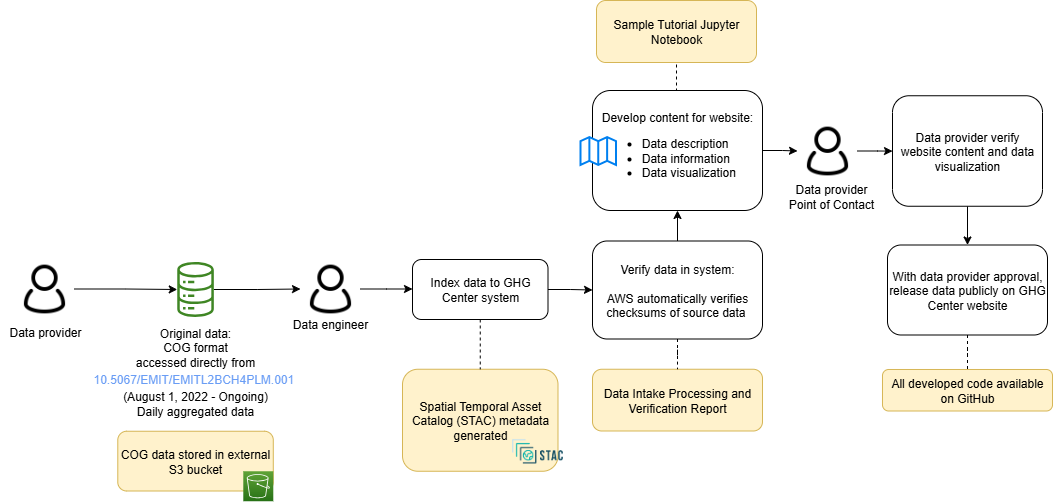

The diagram above was exported from draw.io. Its source (the exported page's mxGraphModel, read from the mxfile embedded in the PNG):
<mxGraphModel dx="2020" dy="773" grid="1" gridSize="10" guides="1" tooltips="1" connect="1" arrows="1" fold="1" page="1" pageScale="1" pageWidth="850" pageHeight="1100" math="0" shadow="0">
  <root>
    <mxCell id="0" />
    <mxCell id="1" parent="0" />
    <mxCell id="2" value="COG data stored in external S3 bucket" style="rounded=1;whiteSpace=wrap;html=1;fillColor=#fff2cc;strokeColor=#d6b656;" parent="1" vertex="1">
      <mxGeometry x="5.290000000000006" y="1490.75" width="155.5" height="59.75" as="geometry" />
    </mxCell>
    <mxCell id="4" value="Spatial Temporal Asset Catalog (STAC) metadata generated" style="rounded=1;whiteSpace=wrap;html=1;fillColor=#fff2cc;strokeColor=#d6b656;" parent="1" vertex="1">
      <mxGeometry x="290" y="1428.75" width="155.5" height="102" as="geometry" />
    </mxCell>
    <mxCell id="5" style="edgeStyle=orthogonalEdgeStyle;rounded=0;orthogonalLoop=1;jettySize=auto;html=1;entryX=0;entryY=0.5;entryDx=0;entryDy=0;" parent="1" source="6" target="23" edge="1">
      <mxGeometry relative="1" as="geometry" />
    </mxCell>
    <mxCell id="6" value="" style="sketch=0;outlineConnect=0;fontColor=#232F3E;gradientColor=none;fillColor=#3F8624;strokeColor=none;dashed=0;verticalLabelPosition=bottom;verticalAlign=top;align=center;html=1;fontSize=12;fontStyle=0;aspect=fixed;pointerEvents=1;shape=mxgraph.aws4.iot_analytics_data_store;" parent="1" vertex="1">
      <mxGeometry x="64" y="1321.5" width="38.08" height="55" as="geometry" />
    </mxCell>
    <mxCell id="7" value="" style="shape=image;verticalLabelPosition=bottom;labelBackgroundColor=default;verticalAlign=top;aspect=fixed;imageAspect=0;image=https://d33wubrfki0l68.cloudfront.net/22691a3c3002324451ed99f4009de8aab761e1b7/d24da/public/images-original/stac-01.png;" parent="1" vertex="1">
      <mxGeometry x="397" y="1490.75" width="56.01" height="40" as="geometry" />
    </mxCell>
    <mxCell id="8" value="Data Intake Processing and Verification Report" style="rounded=1;whiteSpace=wrap;html=1;fillColor=#fff2cc;strokeColor=#d6b656;" parent="1" vertex="1">
      <mxGeometry x="480" y="1428.75" width="170" height="61.75" as="geometry" />
    </mxCell>
    <mxCell id="9" value="" style="edgeStyle=orthogonalEdgeStyle;rounded=0;orthogonalLoop=1;jettySize=auto;html=1;" parent="1" source="11" target="35" edge="1">
      <mxGeometry relative="1" as="geometry" />
    </mxCell>
    <mxCell id="10" style="edgeStyle=orthogonalEdgeStyle;rounded=0;orthogonalLoop=1;jettySize=auto;html=1;exitX=0.5;exitY=0;exitDx=0;exitDy=0;entryX=0.5;entryY=1;entryDx=0;entryDy=0;endArrow=none;endFill=0;dashed=1;" parent="1" source="11" target="40" edge="1">
      <mxGeometry relative="1" as="geometry" />
    </mxCell>
    <mxCell id="11" value="Develop content for website:&lt;br&gt;&lt;ul&gt;&lt;li style=&quot;text-align: left;&quot;&gt;Data description&lt;/li&gt;&lt;li style=&quot;text-align: left;&quot;&gt;Data information&lt;/li&gt;&lt;li style=&quot;text-align: left;&quot;&gt;Data visualization&lt;/li&gt;&lt;/ul&gt;" style="rounded=1;whiteSpace=wrap;html=1;" parent="1" vertex="1">
      <mxGeometry x="480" y="1150" width="170" height="120" as="geometry" />
    </mxCell>
    <mxCell id="12" value="" style="html=1;verticalLabelPosition=bottom;align=center;labelBackgroundColor=#ffffff;verticalAlign=top;strokeWidth=2;strokeColor=#0080F0;shadow=0;dashed=0;shape=mxgraph.ios7.icons.map;" parent="1" vertex="1">
      <mxGeometry x="468" y="1196.5" width="35.5" height="28" as="geometry" />
    </mxCell>
    <mxCell id="13" style="edgeStyle=orthogonalEdgeStyle;rounded=0;orthogonalLoop=1;jettySize=auto;html=1;exitX=0.5;exitY=1;exitDx=0;exitDy=0;entryX=0.5;entryY=0;entryDx=0;entryDy=0;" parent="1" source="14" target="16" edge="1">
      <mxGeometry relative="1" as="geometry" />
    </mxCell>
    <mxCell id="14" value="Data provider verify website content and data visualization" style="rounded=1;whiteSpace=wrap;html=1;" parent="1" vertex="1">
      <mxGeometry x="780" y="1155.25" width="150" height="110.5" as="geometry" />
    </mxCell>
    <mxCell id="15" value="" style="edgeStyle=orthogonalEdgeStyle;rounded=0;orthogonalLoop=1;jettySize=auto;html=1;endArrow=none;endFill=0;dashed=1;" parent="1" source="16" target="37" edge="1">
      <mxGeometry relative="1" as="geometry" />
    </mxCell>
    <mxCell id="16" value="With data provider approval, release data publicly on GHG Center website" style="rounded=1;whiteSpace=wrap;html=1;" parent="1" vertex="1">
      <mxGeometry x="775" y="1304.5" width="160" height="90" as="geometry" />
    </mxCell>
    <mxCell id="17" value="&lt;font style=&quot;font-size: 12px;&quot;&gt;Data engineer&lt;/font&gt;" style="rounded=0;whiteSpace=wrap;html=1;strokeColor=none;fillColor=none;fontSize=12;" parent="1" vertex="1">
      <mxGeometry x="173" y="1368.5" width="90" height="30" as="geometry" />
    </mxCell>
    <mxCell id="18" style="edgeStyle=orthogonalEdgeStyle;rounded=0;orthogonalLoop=1;jettySize=auto;html=1;" parent="1" source="19" target="6" edge="1">
      <mxGeometry relative="1" as="geometry" />
    </mxCell>
    <mxCell id="19" value="" style="shape=image;html=1;verticalAlign=top;verticalLabelPosition=bottom;labelBackgroundColor=#ffffff;imageAspect=0;aspect=fixed;image=https://cdn0.iconfinder.com/data/icons/eon-social-media-contact-info-2/32/user_people_person_users_man-128.png" parent="1" vertex="1">
      <mxGeometry x="-98" y="1318.5" width="60" height="60" as="geometry" />
    </mxCell>
    <mxCell id="20" value="" style="sketch=0;points=[[0,0,0],[0.25,0,0],[0.5,0,0],[0.75,0,0],[1,0,0],[0,1,0],[0.25,1,0],[0.5,1,0],[0.75,1,0],[1,1,0],[0,0.25,0],[0,0.5,0],[0,0.75,0],[1,0.25,0],[1,0.5,0],[1,0.75,0]];outlineConnect=0;fontColor=#232F3E;gradientColor=#60A337;gradientDirection=north;fillColor=#277116;strokeColor=#ffffff;dashed=0;verticalLabelPosition=bottom;verticalAlign=top;align=center;html=1;fontSize=12;fontStyle=0;aspect=fixed;shape=mxgraph.aws4.resourceIcon;resIcon=mxgraph.aws4.s3;" parent="1" vertex="1">
      <mxGeometry x="130.79000000000002" y="1530.75" width="30" height="30" as="geometry" />
    </mxCell>
    <mxCell id="21" value="Original data:&lt;br&gt;COG format &lt;br&gt;acce&lt;font face=&quot;Helvetica&quot; style=&quot;font-size: 12px;&quot;&gt;ssed directly from&lt;br&gt;&lt;a style=&quot;box-sizing: border-box; line-height: calc(1em + 0.5rem); break-inside: avoid; cursor: pointer; color: rgb(21, 101, 239); text-decoration-line: none; transition: opacity 0.24s ease 0s; opacity: 0.64; transform: translate(0px, 1px); text-align: start; background-color: rgb(255, 255, 255);&quot; href=&quot;https://doi.org/10.5067/EMIT/EMITL2BCH4PLM.001&quot;&gt;&lt;font style=&quot;font-size: 12px;&quot;&gt;10.5067/EMIT/EMITL2BCH4PLM.001&lt;/font&gt;&lt;/a&gt;&lt;/font&gt;&amp;nbsp;&lt;br&gt;&lt;span style=&quot;color: rgb(0, 0, 0); font-family: Helvetica; font-size: 12px; font-style: normal; font-variant-ligatures: normal; font-variant-caps: normal; font-weight: 400; letter-spacing: normal; orphans: 2; text-indent: 0px; text-transform: none; widows: 2; word-spacing: 0px; -webkit-text-stroke-width: 0px; background-color: rgb(251, 251, 251); text-decoration-thickness: initial; text-decoration-style: initial; text-decoration-color: initial; float: none; display: inline !important;&quot;&gt;&lt;div style=&quot;&quot;&gt;(August 1, 2022 - Ongoing)&lt;/div&gt;&lt;/span&gt;&lt;span style=&quot;color: rgb(0, 0, 0); font-family: Helvetica; font-size: 12px; font-style: normal; font-variant-ligatures: normal; font-variant-caps: normal; font-weight: 400; letter-spacing: normal; orphans: 2; text-indent: 0px; text-transform: none; widows: 2; word-spacing: 0px; -webkit-text-stroke-width: 0px; background-color: rgb(251, 251, 251); text-decoration-thickness: initial; text-decoration-style: initial; text-decoration-color: initial; float: none; display: inline !important;&quot;&gt;&lt;div style=&quot;&quot;&gt;Daily aggregated data&lt;/div&gt;&lt;/span&gt;" style="text;whiteSpace=wrap;html=1;align=center;" parent="1" vertex="1">
      <mxGeometry x="23.04" y="1378.5" width="120" height="111.5" as="geometry" />
    </mxCell>
    <mxCell id="22" value="" style="edgeStyle=orthogonalEdgeStyle;rounded=0;orthogonalLoop=1;jettySize=auto;html=1;" parent="1" source="23" edge="1">
      <mxGeometry relative="1" as="geometry">
        <mxPoint x="300" y="1348.5" as="targetPoint" />
      </mxGeometry>
    </mxCell>
    <mxCell id="23" value="" style="shape=image;html=1;verticalAlign=top;verticalLabelPosition=bottom;labelBackgroundColor=#ffffff;imageAspect=0;aspect=fixed;image=https://cdn0.iconfinder.com/data/icons/eon-social-media-contact-info-2/32/user_people_person_users_man-128.png" parent="1" vertex="1">
      <mxGeometry x="188" y="1318.5" width="60" height="60" as="geometry" />
    </mxCell>
    <mxCell id="24" value="&lt;font style=&quot;font-size: 12px;&quot;&gt;Data provider&lt;br&gt;Point of Contact&lt;br&gt;&lt;/font&gt;" style="rounded=0;whiteSpace=wrap;html=1;strokeColor=none;fillColor=none;" parent="1" vertex="1">
      <mxGeometry x="674" y="1240.5" width="90" height="30" as="geometry" />
    </mxCell>
    <mxCell id="28" style="edgeStyle=orthogonalEdgeStyle;rounded=0;orthogonalLoop=1;jettySize=auto;html=1;exitX=0.5;exitY=1;exitDx=0;exitDy=0;entryX=0.5;entryY=0;entryDx=0;entryDy=0;dashed=1;endArrow=none;endFill=0;" parent="1" source="30" target="4" edge="1">
      <mxGeometry relative="1" as="geometry" />
    </mxCell>
    <mxCell id="29" value="" style="edgeStyle=orthogonalEdgeStyle;rounded=0;orthogonalLoop=1;jettySize=auto;html=1;" parent="1" source="30" target="33" edge="1">
      <mxGeometry relative="1" as="geometry" />
    </mxCell>
    <mxCell id="30" value="Index data to GHG Center system" style="rounded=1;whiteSpace=wrap;html=1;" parent="1" vertex="1">
      <mxGeometry x="300" y="1319" width="135.5" height="60" as="geometry" />
    </mxCell>
    <mxCell id="31" value="" style="edgeStyle=orthogonalEdgeStyle;rounded=0;orthogonalLoop=1;jettySize=auto;html=1;endArrow=none;endFill=0;dashed=1;" parent="1" source="33" target="8" edge="1">
      <mxGeometry relative="1" as="geometry" />
    </mxCell>
    <mxCell id="32" value="" style="edgeStyle=orthogonalEdgeStyle;rounded=0;orthogonalLoop=1;jettySize=auto;html=1;" parent="1" source="33" target="11" edge="1">
      <mxGeometry relative="1" as="geometry" />
    </mxCell>
    <mxCell id="33" value="Verify data in system:&lt;br&gt;&lt;br&gt;AWS automatically verifies checksums of source data&amp;nbsp;" style="rounded=1;whiteSpace=wrap;html=1;strokeWidth=1;" parent="1" vertex="1">
      <mxGeometry x="480" y="1300.5" width="170" height="98" as="geometry" />
    </mxCell>
    <mxCell id="34" value="" style="edgeStyle=orthogonalEdgeStyle;rounded=0;orthogonalLoop=1;jettySize=auto;html=1;" parent="1" source="35" target="14" edge="1">
      <mxGeometry relative="1" as="geometry" />
    </mxCell>
    <mxCell id="35" value="" style="shape=image;html=1;verticalAlign=top;verticalLabelPosition=bottom;labelBackgroundColor=#ffffff;imageAspect=0;aspect=fixed;image=https://cdn0.iconfinder.com/data/icons/eon-social-media-contact-info-2/32/user_people_person_users_man-128.png" parent="1" vertex="1">
      <mxGeometry x="685" y="1180.5" width="60" height="60" as="geometry" />
    </mxCell>
    <mxCell id="37" value="All developed code available on GitHub" style="rounded=1;whiteSpace=wrap;html=1;fillColor=#fff2cc;strokeColor=#d6b656;" parent="1" vertex="1">
      <mxGeometry x="770" y="1429" width="170" height="41.5" as="geometry" />
    </mxCell>
    <mxCell id="39" value="&lt;font style=&quot;font-size: 12px;&quot;&gt;Data provider&lt;/font&gt;" style="rounded=0;whiteSpace=wrap;html=1;strokeColor=none;fillColor=none;fontSize=12;" parent="1" vertex="1">
      <mxGeometry x="-112" y="1376.5" width="90" height="30" as="geometry" />
    </mxCell>
    <mxCell id="40" value="Sample Tutorial Jupyter Notebook" style="rounded=1;whiteSpace=wrap;html=1;fillColor=#fff2cc;strokeColor=#d6b656;" parent="1" vertex="1">
      <mxGeometry x="484" y="1060" width="160" height="62" as="geometry" />
    </mxCell>
  </root>
</mxGraphModel>